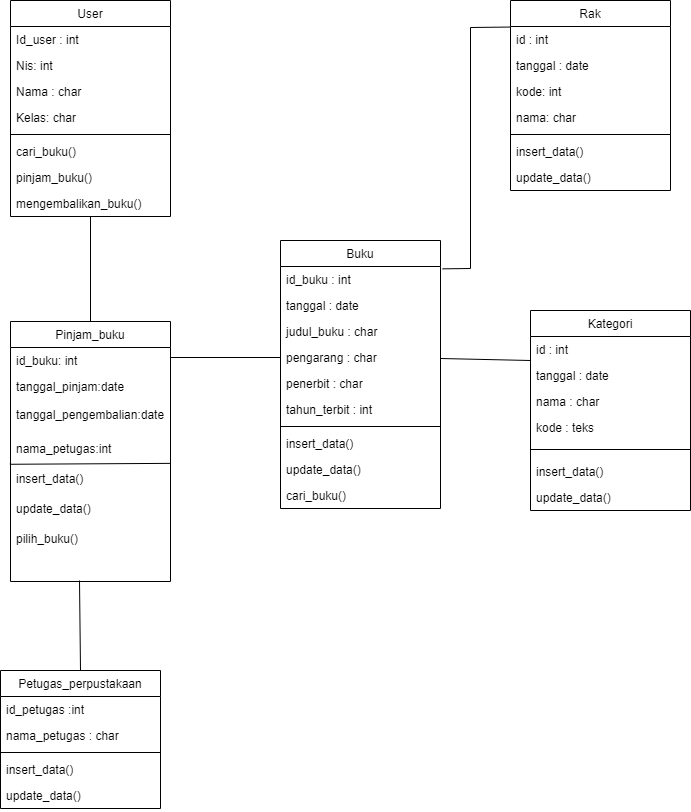

The diagram above was exported from draw.io. Its source (the exported page's mxGraphModel, read from the mxfile embedded in the PNG):
<mxGraphModel dx="769" dy="481" grid="1" gridSize="10" guides="1" tooltips="1" connect="1" arrows="1" fold="1" page="1" pageScale="1" pageWidth="827" pageHeight="1169" math="0" shadow="0">
  <root>
    <mxCell id="WIyWlLk6GJQsqaUBKTNV-0" />
    <mxCell id="WIyWlLk6GJQsqaUBKTNV-1" parent="WIyWlLk6GJQsqaUBKTNV-0" />
    <mxCell id="zkfFHV4jXpPFQw0GAbJ--0" value="User" style="swimlane;fontStyle=0;align=center;verticalAlign=top;childLayout=stackLayout;horizontal=1;startSize=26;horizontalStack=0;resizeParent=1;resizeLast=0;collapsible=1;marginBottom=0;rounded=0;shadow=0;strokeWidth=1;" parent="WIyWlLk6GJQsqaUBKTNV-1" vertex="1">
      <mxGeometry x="90" y="120" width="160" height="216" as="geometry">
        <mxRectangle x="230" y="140" width="160" height="26" as="alternateBounds" />
      </mxGeometry>
    </mxCell>
    <mxCell id="zkfFHV4jXpPFQw0GAbJ--1" value="Id_user : int" style="text;align=left;verticalAlign=top;spacingLeft=4;spacingRight=4;overflow=hidden;rotatable=0;points=[[0,0.5],[1,0.5]];portConstraint=eastwest;" parent="zkfFHV4jXpPFQw0GAbJ--0" vertex="1">
      <mxGeometry y="26" width="160" height="26" as="geometry" />
    </mxCell>
    <mxCell id="KRLGkJddJbUxluGvkjKv-42" value="Nis: int" style="text;align=left;verticalAlign=top;spacingLeft=4;spacingRight=4;overflow=hidden;rotatable=0;points=[[0,0.5],[1,0.5]];portConstraint=eastwest;rounded=0;shadow=0;html=0;" parent="zkfFHV4jXpPFQw0GAbJ--0" vertex="1">
      <mxGeometry y="52" width="160" height="26" as="geometry" />
    </mxCell>
    <mxCell id="zkfFHV4jXpPFQw0GAbJ--2" value="Nama : char" style="text;align=left;verticalAlign=top;spacingLeft=4;spacingRight=4;overflow=hidden;rotatable=0;points=[[0,0.5],[1,0.5]];portConstraint=eastwest;rounded=0;shadow=0;html=0;" parent="zkfFHV4jXpPFQw0GAbJ--0" vertex="1">
      <mxGeometry y="78" width="160" height="26" as="geometry" />
    </mxCell>
    <mxCell id="zkfFHV4jXpPFQw0GAbJ--3" value="Kelas: char" style="text;align=left;verticalAlign=top;spacingLeft=4;spacingRight=4;overflow=hidden;rotatable=0;points=[[0,0.5],[1,0.5]];portConstraint=eastwest;rounded=0;shadow=0;html=0;" parent="zkfFHV4jXpPFQw0GAbJ--0" vertex="1">
      <mxGeometry y="104" width="160" height="26" as="geometry" />
    </mxCell>
    <mxCell id="zkfFHV4jXpPFQw0GAbJ--4" value="" style="line;html=1;strokeWidth=1;align=left;verticalAlign=middle;spacingTop=-1;spacingLeft=3;spacingRight=3;rotatable=0;labelPosition=right;points=[];portConstraint=eastwest;" parent="zkfFHV4jXpPFQw0GAbJ--0" vertex="1">
      <mxGeometry y="130" width="160" height="8" as="geometry" />
    </mxCell>
    <mxCell id="zkfFHV4jXpPFQw0GAbJ--5" value="cari_buku()" style="text;align=left;verticalAlign=top;spacingLeft=4;spacingRight=4;overflow=hidden;rotatable=0;points=[[0,0.5],[1,0.5]];portConstraint=eastwest;" parent="zkfFHV4jXpPFQw0GAbJ--0" vertex="1">
      <mxGeometry y="138" width="160" height="26" as="geometry" />
    </mxCell>
    <mxCell id="KRLGkJddJbUxluGvkjKv-43" value="pinjam_buku()" style="text;align=left;verticalAlign=top;spacingLeft=4;spacingRight=4;overflow=hidden;rotatable=0;points=[[0,0.5],[1,0.5]];portConstraint=eastwest;" parent="zkfFHV4jXpPFQw0GAbJ--0" vertex="1">
      <mxGeometry y="164" width="160" height="26" as="geometry" />
    </mxCell>
    <mxCell id="KRLGkJddJbUxluGvkjKv-45" value="mengembalikan_buku()" style="text;align=left;verticalAlign=top;spacingLeft=4;spacingRight=4;overflow=hidden;rotatable=0;points=[[0,0.5],[1,0.5]];portConstraint=eastwest;" parent="zkfFHV4jXpPFQw0GAbJ--0" vertex="1">
      <mxGeometry y="190" width="160" height="26" as="geometry" />
    </mxCell>
    <mxCell id="zkfFHV4jXpPFQw0GAbJ--17" value="Buku" style="swimlane;fontStyle=0;align=center;verticalAlign=top;childLayout=stackLayout;horizontal=1;startSize=26;horizontalStack=0;resizeParent=1;resizeLast=0;collapsible=1;marginBottom=0;rounded=0;shadow=0;strokeWidth=1;" parent="WIyWlLk6GJQsqaUBKTNV-1" vertex="1">
      <mxGeometry x="360" y="360" width="160" height="268" as="geometry">
        <mxRectangle x="550" y="140" width="160" height="26" as="alternateBounds" />
      </mxGeometry>
    </mxCell>
    <mxCell id="zkfFHV4jXpPFQw0GAbJ--18" value="id_buku : int " style="text;align=left;verticalAlign=top;spacingLeft=4;spacingRight=4;overflow=hidden;rotatable=0;points=[[0,0.5],[1,0.5]];portConstraint=eastwest;" parent="zkfFHV4jXpPFQw0GAbJ--17" vertex="1">
      <mxGeometry y="26" width="160" height="26" as="geometry" />
    </mxCell>
    <mxCell id="zkfFHV4jXpPFQw0GAbJ--21" value="tanggal : date" style="text;align=left;verticalAlign=top;spacingLeft=4;spacingRight=4;overflow=hidden;rotatable=0;points=[[0,0.5],[1,0.5]];portConstraint=eastwest;rounded=0;shadow=0;html=0;" parent="zkfFHV4jXpPFQw0GAbJ--17" vertex="1">
      <mxGeometry y="52" width="160" height="26" as="geometry" />
    </mxCell>
    <mxCell id="KRLGkJddJbUxluGvkjKv-1" value="judul_buku : char" style="text;align=left;verticalAlign=top;spacingLeft=4;spacingRight=4;overflow=hidden;rotatable=0;points=[[0,0.5],[1,0.5]];portConstraint=eastwest;rounded=0;shadow=0;html=0;" parent="zkfFHV4jXpPFQw0GAbJ--17" vertex="1">
      <mxGeometry y="78" width="160" height="26" as="geometry" />
    </mxCell>
    <mxCell id="zkfFHV4jXpPFQw0GAbJ--19" value="pengarang : char" style="text;align=left;verticalAlign=top;spacingLeft=4;spacingRight=4;overflow=hidden;rotatable=0;points=[[0,0.5],[1,0.5]];portConstraint=eastwest;rounded=0;shadow=0;html=0;" parent="zkfFHV4jXpPFQw0GAbJ--17" vertex="1">
      <mxGeometry y="104" width="160" height="26" as="geometry" />
    </mxCell>
    <mxCell id="zkfFHV4jXpPFQw0GAbJ--20" value="penerbit : char" style="text;align=left;verticalAlign=top;spacingLeft=4;spacingRight=4;overflow=hidden;rotatable=0;points=[[0,0.5],[1,0.5]];portConstraint=eastwest;rounded=0;shadow=0;html=0;" parent="zkfFHV4jXpPFQw0GAbJ--17" vertex="1">
      <mxGeometry y="130" width="160" height="26" as="geometry" />
    </mxCell>
    <mxCell id="zkfFHV4jXpPFQw0GAbJ--22" value="tahun_terbit : int" style="text;align=left;verticalAlign=top;spacingLeft=4;spacingRight=4;overflow=hidden;rotatable=0;points=[[0,0.5],[1,0.5]];portConstraint=eastwest;rounded=0;shadow=0;html=0;" parent="zkfFHV4jXpPFQw0GAbJ--17" vertex="1">
      <mxGeometry y="156" width="160" height="26" as="geometry" />
    </mxCell>
    <mxCell id="zkfFHV4jXpPFQw0GAbJ--23" value="" style="line;html=1;strokeWidth=1;align=left;verticalAlign=middle;spacingTop=-1;spacingLeft=3;spacingRight=3;rotatable=0;labelPosition=right;points=[];portConstraint=eastwest;" parent="zkfFHV4jXpPFQw0GAbJ--17" vertex="1">
      <mxGeometry y="182" width="160" height="8" as="geometry" />
    </mxCell>
    <mxCell id="zkfFHV4jXpPFQw0GAbJ--24" value="insert_data()" style="text;align=left;verticalAlign=top;spacingLeft=4;spacingRight=4;overflow=hidden;rotatable=0;points=[[0,0.5],[1,0.5]];portConstraint=eastwest;" parent="zkfFHV4jXpPFQw0GAbJ--17" vertex="1">
      <mxGeometry y="190" width="160" height="26" as="geometry" />
    </mxCell>
    <mxCell id="zkfFHV4jXpPFQw0GAbJ--25" value="update_data()" style="text;align=left;verticalAlign=top;spacingLeft=4;spacingRight=4;overflow=hidden;rotatable=0;points=[[0,0.5],[1,0.5]];portConstraint=eastwest;" parent="zkfFHV4jXpPFQw0GAbJ--17" vertex="1">
      <mxGeometry y="216" width="160" height="26" as="geometry" />
    </mxCell>
    <mxCell id="KRLGkJddJbUxluGvkjKv-56" value="cari_buku()" style="text;align=left;verticalAlign=top;spacingLeft=4;spacingRight=4;overflow=hidden;rotatable=0;points=[[0,0.5],[1,0.5]];portConstraint=eastwest;" parent="zkfFHV4jXpPFQw0GAbJ--17" vertex="1">
      <mxGeometry y="242" width="160" height="26" as="geometry" />
    </mxCell>
    <mxCell id="KRLGkJddJbUxluGvkjKv-2" value="Petugas_perpustakaan" style="swimlane;fontStyle=0;align=center;verticalAlign=top;childLayout=stackLayout;horizontal=1;startSize=26;horizontalStack=0;resizeParent=1;resizeLast=0;collapsible=1;marginBottom=0;rounded=0;shadow=0;strokeWidth=1;" parent="WIyWlLk6GJQsqaUBKTNV-1" vertex="1">
      <mxGeometry x="80" y="790" width="160" height="138" as="geometry">
        <mxRectangle x="230" y="140" width="160" height="26" as="alternateBounds" />
      </mxGeometry>
    </mxCell>
    <mxCell id="KRLGkJddJbUxluGvkjKv-3" value="id_petugas :int" style="text;align=left;verticalAlign=top;spacingLeft=4;spacingRight=4;overflow=hidden;rotatable=0;points=[[0,0.5],[1,0.5]];portConstraint=eastwest;" parent="KRLGkJddJbUxluGvkjKv-2" vertex="1">
      <mxGeometry y="26" width="160" height="26" as="geometry" />
    </mxCell>
    <mxCell id="KRLGkJddJbUxluGvkjKv-4" value="nama_petugas : char" style="text;align=left;verticalAlign=top;spacingLeft=4;spacingRight=4;overflow=hidden;rotatable=0;points=[[0,0.5],[1,0.5]];portConstraint=eastwest;rounded=0;shadow=0;html=0;" parent="KRLGkJddJbUxluGvkjKv-2" vertex="1">
      <mxGeometry y="52" width="160" height="26" as="geometry" />
    </mxCell>
    <mxCell id="KRLGkJddJbUxluGvkjKv-6" value="" style="line;html=1;strokeWidth=1;align=left;verticalAlign=middle;spacingTop=-1;spacingLeft=3;spacingRight=3;rotatable=0;labelPosition=right;points=[];portConstraint=eastwest;" parent="KRLGkJddJbUxluGvkjKv-2" vertex="1">
      <mxGeometry y="78" width="160" height="8" as="geometry" />
    </mxCell>
    <mxCell id="KRLGkJddJbUxluGvkjKv-7" value="insert_data()" style="text;align=left;verticalAlign=top;spacingLeft=4;spacingRight=4;overflow=hidden;rotatable=0;points=[[0,0.5],[1,0.5]];portConstraint=eastwest;" parent="KRLGkJddJbUxluGvkjKv-2" vertex="1">
      <mxGeometry y="86" width="160" height="26" as="geometry" />
    </mxCell>
    <mxCell id="KRLGkJddJbUxluGvkjKv-53" value="update_data()" style="text;align=left;verticalAlign=top;spacingLeft=4;spacingRight=4;overflow=hidden;rotatable=0;points=[[0,0.5],[1,0.5]];portConstraint=eastwest;" parent="KRLGkJddJbUxluGvkjKv-2" vertex="1">
      <mxGeometry y="112" width="160" height="26" as="geometry" />
    </mxCell>
    <mxCell id="KRLGkJddJbUxluGvkjKv-9" value="Pinjam_buku" style="swimlane;fontStyle=0;align=center;verticalAlign=top;childLayout=stackLayout;horizontal=1;startSize=26;horizontalStack=0;resizeParent=1;resizeLast=0;collapsible=1;marginBottom=0;rounded=0;shadow=0;strokeWidth=1;" parent="WIyWlLk6GJQsqaUBKTNV-1" vertex="1">
      <mxGeometry x="90" y="441" width="160" height="260" as="geometry">
        <mxRectangle x="230" y="140" width="160" height="26" as="alternateBounds" />
      </mxGeometry>
    </mxCell>
    <mxCell id="KRLGkJddJbUxluGvkjKv-10" value="id_buku: int" style="text;align=left;verticalAlign=top;spacingLeft=4;spacingRight=4;overflow=hidden;rotatable=0;points=[[0,0.5],[1,0.5]];portConstraint=eastwest;" parent="KRLGkJddJbUxluGvkjKv-9" vertex="1">
      <mxGeometry y="26" width="160" height="26" as="geometry" />
    </mxCell>
    <mxCell id="KRLGkJddJbUxluGvkjKv-11" value="tanggal_pinjam:date" style="text;align=left;verticalAlign=top;spacingLeft=4;spacingRight=4;overflow=hidden;rotatable=0;points=[[0,0.5],[1,0.5]];portConstraint=eastwest;rounded=0;shadow=0;html=0;" parent="KRLGkJddJbUxluGvkjKv-9" vertex="1">
      <mxGeometry y="52" width="160" height="28" as="geometry" />
    </mxCell>
    <mxCell id="KRLGkJddJbUxluGvkjKv-14" value="tanggal_pengembalian:date" style="text;align=left;verticalAlign=top;spacingLeft=4;spacingRight=4;overflow=hidden;rotatable=0;points=[[0,0.5],[1,0.5]];portConstraint=eastwest;" parent="KRLGkJddJbUxluGvkjKv-9" vertex="1">
      <mxGeometry y="80" width="160" height="34" as="geometry" />
    </mxCell>
    <mxCell id="KRLGkJddJbUxluGvkjKv-48" value="" style="endArrow=none;html=1;rounded=0;entryX=0.996;entryY=0.929;entryDx=0;entryDy=0;entryPerimeter=0;exitX=-0.004;exitY=0.959;exitDx=0;exitDy=0;exitPerimeter=0;" parent="KRLGkJddJbUxluGvkjKv-9" source="KRLGkJddJbUxluGvkjKv-47" target="KRLGkJddJbUxluGvkjKv-47" edge="1">
      <mxGeometry width="50" height="50" relative="1" as="geometry">
        <mxPoint x="10" y="171" as="sourcePoint" />
        <mxPoint x="240" y="39" as="targetPoint" />
        <Array as="points" />
      </mxGeometry>
    </mxCell>
    <mxCell id="KRLGkJddJbUxluGvkjKv-47" value="nama_petugas:int" style="text;align=left;verticalAlign=top;spacingLeft=4;spacingRight=4;overflow=hidden;rotatable=0;points=[[0,0.5],[1,0.5]];portConstraint=eastwest;" parent="KRLGkJddJbUxluGvkjKv-9" vertex="1">
      <mxGeometry y="114" width="160" height="30" as="geometry" />
    </mxCell>
    <mxCell id="KRLGkJddJbUxluGvkjKv-50" value="insert_data()" style="text;align=left;verticalAlign=top;spacingLeft=4;spacingRight=4;overflow=hidden;rotatable=0;points=[[0,0.5],[1,0.5]];portConstraint=eastwest;" parent="KRLGkJddJbUxluGvkjKv-9" vertex="1">
      <mxGeometry y="144" width="160" height="30" as="geometry" />
    </mxCell>
    <mxCell id="KRLGkJddJbUxluGvkjKv-51" value="update_data()" style="text;align=left;verticalAlign=top;spacingLeft=4;spacingRight=4;overflow=hidden;rotatable=0;points=[[0,0.5],[1,0.5]];portConstraint=eastwest;" parent="KRLGkJddJbUxluGvkjKv-9" vertex="1">
      <mxGeometry y="174" width="160" height="30" as="geometry" />
    </mxCell>
    <mxCell id="KRLGkJddJbUxluGvkjKv-52" value="pilih_buku()" style="text;align=left;verticalAlign=top;spacingLeft=4;spacingRight=4;overflow=hidden;rotatable=0;points=[[0,0.5],[1,0.5]];portConstraint=eastwest;" parent="KRLGkJddJbUxluGvkjKv-9" vertex="1">
      <mxGeometry y="204" width="160" height="30" as="geometry" />
    </mxCell>
    <mxCell id="KRLGkJddJbUxluGvkjKv-15" value="Rak" style="swimlane;fontStyle=0;align=center;verticalAlign=top;childLayout=stackLayout;horizontal=1;startSize=26;horizontalStack=0;resizeParent=1;resizeLast=0;collapsible=1;marginBottom=0;rounded=0;shadow=0;strokeWidth=1;" parent="WIyWlLk6GJQsqaUBKTNV-1" vertex="1">
      <mxGeometry x="590" y="120" width="160" height="190" as="geometry">
        <mxRectangle x="230" y="140" width="160" height="26" as="alternateBounds" />
      </mxGeometry>
    </mxCell>
    <mxCell id="KRLGkJddJbUxluGvkjKv-16" value="id : int" style="text;align=left;verticalAlign=top;spacingLeft=4;spacingRight=4;overflow=hidden;rotatable=0;points=[[0,0.5],[1,0.5]];portConstraint=eastwest;" parent="KRLGkJddJbUxluGvkjKv-15" vertex="1">
      <mxGeometry y="26" width="160" height="26" as="geometry" />
    </mxCell>
    <mxCell id="KRLGkJddJbUxluGvkjKv-17" value="tanggal : date" style="text;align=left;verticalAlign=top;spacingLeft=4;spacingRight=4;overflow=hidden;rotatable=0;points=[[0,0.5],[1,0.5]];portConstraint=eastwest;rounded=0;shadow=0;html=0;" parent="KRLGkJddJbUxluGvkjKv-15" vertex="1">
      <mxGeometry y="52" width="160" height="26" as="geometry" />
    </mxCell>
    <mxCell id="KRLGkJddJbUxluGvkjKv-18" value="kode: int" style="text;align=left;verticalAlign=top;spacingLeft=4;spacingRight=4;overflow=hidden;rotatable=0;points=[[0,0.5],[1,0.5]];portConstraint=eastwest;rounded=0;shadow=0;html=0;" parent="KRLGkJddJbUxluGvkjKv-15" vertex="1">
      <mxGeometry y="78" width="160" height="26" as="geometry" />
    </mxCell>
    <mxCell id="KRLGkJddJbUxluGvkjKv-58" value="nama: char" style="text;align=left;verticalAlign=top;spacingLeft=4;spacingRight=4;overflow=hidden;rotatable=0;points=[[0,0.5],[1,0.5]];portConstraint=eastwest;rounded=0;shadow=0;html=0;" parent="KRLGkJddJbUxluGvkjKv-15" vertex="1">
      <mxGeometry y="104" width="160" height="26" as="geometry" />
    </mxCell>
    <mxCell id="KRLGkJddJbUxluGvkjKv-19" value="" style="line;html=1;strokeWidth=1;align=left;verticalAlign=middle;spacingTop=-1;spacingLeft=3;spacingRight=3;rotatable=0;labelPosition=right;points=[];portConstraint=eastwest;" parent="KRLGkJddJbUxluGvkjKv-15" vertex="1">
      <mxGeometry y="130" width="160" height="8" as="geometry" />
    </mxCell>
    <mxCell id="KRLGkJddJbUxluGvkjKv-20" value="insert_data()" style="text;align=left;verticalAlign=top;spacingLeft=4;spacingRight=4;overflow=hidden;rotatable=0;points=[[0,0.5],[1,0.5]];portConstraint=eastwest;" parent="KRLGkJddJbUxluGvkjKv-15" vertex="1">
      <mxGeometry y="138" width="160" height="26" as="geometry" />
    </mxCell>
    <mxCell id="KRLGkJddJbUxluGvkjKv-59" value="update_data()" style="text;align=left;verticalAlign=top;spacingLeft=4;spacingRight=4;overflow=hidden;rotatable=0;points=[[0,0.5],[1,0.5]];portConstraint=eastwest;" parent="KRLGkJddJbUxluGvkjKv-15" vertex="1">
      <mxGeometry y="164" width="160" height="26" as="geometry" />
    </mxCell>
    <mxCell id="KRLGkJddJbUxluGvkjKv-21" value="Kategori" style="swimlane;fontStyle=0;align=center;verticalAlign=top;childLayout=stackLayout;horizontal=1;startSize=26;horizontalStack=0;resizeParent=1;resizeLast=0;collapsible=1;marginBottom=0;rounded=0;shadow=0;strokeWidth=1;" parent="WIyWlLk6GJQsqaUBKTNV-1" vertex="1">
      <mxGeometry x="610" y="430" width="160" height="200" as="geometry">
        <mxRectangle x="230" y="140" width="160" height="26" as="alternateBounds" />
      </mxGeometry>
    </mxCell>
    <mxCell id="KRLGkJddJbUxluGvkjKv-22" value="id : int" style="text;align=left;verticalAlign=top;spacingLeft=4;spacingRight=4;overflow=hidden;rotatable=0;points=[[0,0.5],[1,0.5]];portConstraint=eastwest;" parent="KRLGkJddJbUxluGvkjKv-21" vertex="1">
      <mxGeometry y="26" width="160" height="26" as="geometry" />
    </mxCell>
    <mxCell id="KRLGkJddJbUxluGvkjKv-23" value="tanggal : date" style="text;align=left;verticalAlign=top;spacingLeft=4;spacingRight=4;overflow=hidden;rotatable=0;points=[[0,0.5],[1,0.5]];portConstraint=eastwest;rounded=0;shadow=0;html=0;" parent="KRLGkJddJbUxluGvkjKv-21" vertex="1">
      <mxGeometry y="52" width="160" height="26" as="geometry" />
    </mxCell>
    <mxCell id="KRLGkJddJbUxluGvkjKv-24" value="nama : char" style="text;align=left;verticalAlign=top;spacingLeft=4;spacingRight=4;overflow=hidden;rotatable=0;points=[[0,0.5],[1,0.5]];portConstraint=eastwest;rounded=0;shadow=0;html=0;" parent="KRLGkJddJbUxluGvkjKv-21" vertex="1">
      <mxGeometry y="78" width="160" height="26" as="geometry" />
    </mxCell>
    <mxCell id="KRLGkJddJbUxluGvkjKv-54" value="kode : teks" style="text;align=left;verticalAlign=top;spacingLeft=4;spacingRight=4;overflow=hidden;rotatable=0;points=[[0,0.5],[1,0.5]];portConstraint=eastwest;rounded=0;shadow=0;html=0;" parent="KRLGkJddJbUxluGvkjKv-21" vertex="1">
      <mxGeometry y="104" width="160" height="26" as="geometry" />
    </mxCell>
    <mxCell id="KRLGkJddJbUxluGvkjKv-25" value="" style="line;html=1;strokeWidth=1;align=left;verticalAlign=middle;spacingTop=-1;spacingLeft=3;spacingRight=3;rotatable=0;labelPosition=right;points=[];portConstraint=eastwest;" parent="KRLGkJddJbUxluGvkjKv-21" vertex="1">
      <mxGeometry y="130" width="160" height="18" as="geometry" />
    </mxCell>
    <mxCell id="KRLGkJddJbUxluGvkjKv-26" value="insert_data()" style="text;align=left;verticalAlign=top;spacingLeft=4;spacingRight=4;overflow=hidden;rotatable=0;points=[[0,0.5],[1,0.5]];portConstraint=eastwest;" parent="KRLGkJddJbUxluGvkjKv-21" vertex="1">
      <mxGeometry y="148" width="160" height="26" as="geometry" />
    </mxCell>
    <mxCell id="KRLGkJddJbUxluGvkjKv-57" value="update_data()" style="text;align=left;verticalAlign=top;spacingLeft=4;spacingRight=4;overflow=hidden;rotatable=0;points=[[0,0.5],[1,0.5]];portConstraint=eastwest;" parent="KRLGkJddJbUxluGvkjKv-21" vertex="1">
      <mxGeometry y="174" width="160" height="26" as="geometry" />
    </mxCell>
    <mxCell id="KRLGkJddJbUxluGvkjKv-34" value="" style="endArrow=none;html=1;rounded=0;exitX=0.5;exitY=0;exitDx=0;exitDy=0;" parent="WIyWlLk6GJQsqaUBKTNV-1" source="KRLGkJddJbUxluGvkjKv-9" target="KRLGkJddJbUxluGvkjKv-45" edge="1">
      <mxGeometry width="50" height="50" relative="1" as="geometry">
        <mxPoint x="160" y="430" as="sourcePoint" />
        <mxPoint x="160" y="340" as="targetPoint" />
      </mxGeometry>
    </mxCell>
    <mxCell id="KRLGkJddJbUxluGvkjKv-35" value="" style="endArrow=none;html=1;rounded=0;exitX=0.5;exitY=0;exitDx=0;exitDy=0;" parent="WIyWlLk6GJQsqaUBKTNV-1" source="KRLGkJddJbUxluGvkjKv-2" edge="1">
      <mxGeometry width="50" height="50" relative="1" as="geometry">
        <mxPoint x="159" y="780" as="sourcePoint" />
        <mxPoint x="159" y="700" as="targetPoint" />
        <Array as="points" />
      </mxGeometry>
    </mxCell>
    <mxCell id="KRLGkJddJbUxluGvkjKv-36" value="" style="endArrow=none;html=1;rounded=0;entryX=0;entryY=0.5;entryDx=0;entryDy=0;" parent="WIyWlLk6GJQsqaUBKTNV-1" target="zkfFHV4jXpPFQw0GAbJ--19" edge="1">
      <mxGeometry width="50" height="50" relative="1" as="geometry">
        <mxPoint x="250" y="477" as="sourcePoint" />
        <mxPoint x="360" y="480" as="targetPoint" />
      </mxGeometry>
    </mxCell>
    <mxCell id="KRLGkJddJbUxluGvkjKv-40" value="" style="endArrow=none;html=1;rounded=0;exitX=1.013;exitY=0.09;exitDx=0;exitDy=0;exitPerimeter=0;entryX=-0.002;entryY=0.021;entryDx=0;entryDy=0;entryPerimeter=0;" parent="WIyWlLk6GJQsqaUBKTNV-1" source="zkfFHV4jXpPFQw0GAbJ--18" target="KRLGkJddJbUxluGvkjKv-16" edge="1">
      <mxGeometry width="50" height="50" relative="1" as="geometry">
        <mxPoint x="171" y="452" as="sourcePoint" />
        <mxPoint x="170" y="270" as="targetPoint" />
        <Array as="points">
          <mxPoint x="550" y="388" />
          <mxPoint x="550" y="147" />
        </Array>
      </mxGeometry>
    </mxCell>
    <mxCell id="KRLGkJddJbUxluGvkjKv-41" value="" style="endArrow=none;html=1;rounded=0;entryX=0;entryY=0.25;entryDx=0;entryDy=0;" parent="WIyWlLk6GJQsqaUBKTNV-1" target="KRLGkJddJbUxluGvkjKv-21" edge="1">
      <mxGeometry width="50" height="50" relative="1" as="geometry">
        <mxPoint x="520" y="478" as="sourcePoint" />
        <mxPoint x="170" y="270" as="targetPoint" />
      </mxGeometry>
    </mxCell>
  </root>
</mxGraphModel>